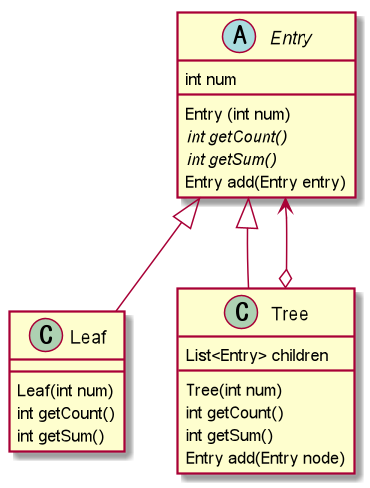

The diagram above was rendered by PlantUML. Its source (embedded in the PNG):
@startuml

abstract class Entry {
	int num
	Entry (int num)
	{abstract} int getCount()
	{abstract} int getSum()
	Entry add(Entry entry)
}

class Leaf {
	Leaf(int num)
	int getCount()
	int getSum()
}

class Tree {
	List<Entry> children
	Tree(int num)
	int getCount()
	int getSum()
	Entry add(Entry node)
}

Entry <|-- Leaf
Entry <|-- Tree
Entry <--o Tree

@enduml